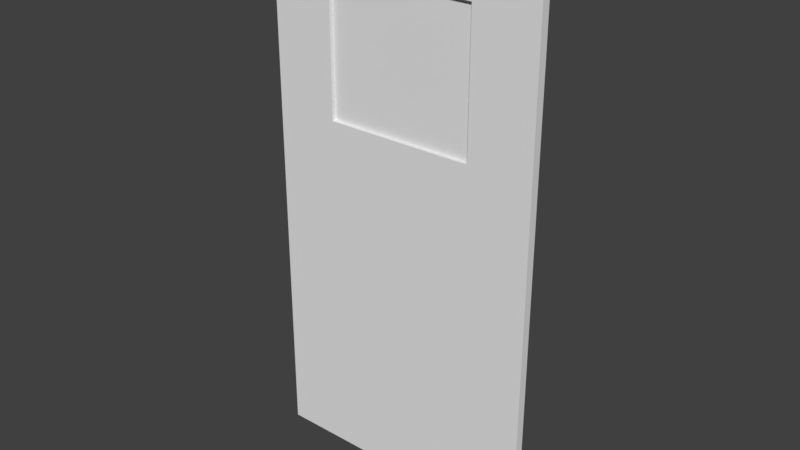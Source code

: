 # Source: Door01.blend  (saved by Blender 2.79.0; exported with 4.5.12 LTS)
import bpy
from mathutils import Matrix  # noqa: F401  (used for matrix-valued properties, if any)

bpy.ops.wm.read_factory_settings(use_empty=True)
scene = bpy.context.scene
scene.name = 'Scene'

# ---- collections
col_collection_1 = bpy.data.collections.new('Collection 1'); scene.collection.children.link(col_collection_1)

# ---- materials (node trees are filled in below, after node groups)
mat_doortexture = bpy.data.materials.new('DoorTexture')
mat_doortexture.alpha_threshold = 0.0
mat_doortexture.roughness = 0.5
mat_windowtexture02 = bpy.data.materials.new('WindowTexture02')
mat_windowtexture02.alpha_threshold = 0.0
mat_windowtexture02.roughness = 0.5

# ---- material node trees
mat_doortexture.use_nodes = True; mat_doortexture.node_tree.nodes.clear()
_N = mat_doortexture.node_tree.nodes; _L = mat_doortexture.node_tree.links
n0 = _N.new('ShaderNodeOutputMaterial'); n0.name = 'Material Output'; n0.location = (300, 300)
n1 = _N.new('ShaderNodeBsdfDiffuse'); n1.name = 'Diffuse BSDF'; n1.location = (10, 300)
_L.new(n1.outputs[0], n0.inputs[0])
n0.is_active_output = True
mat_windowtexture02.use_nodes = True; mat_windowtexture02.node_tree.nodes.clear()
_N = mat_windowtexture02.node_tree.nodes; _L = mat_windowtexture02.node_tree.links
n0 = _N.new('ShaderNodeOutputMaterial'); n0.name = 'Material Output'; n0.location = (300, 300)
n1 = _N.new('ShaderNodeBsdfDiffuse'); n1.name = 'Diffuse BSDF'; n1.location = (10, 300)
_L.new(n1.outputs[0], n0.inputs[0])
n0.is_active_output = True

# ---- world
world_world = bpy.data.worlds.new('World'); scene.world = world_world
world_world.color = (0.05088, 0.05088, 0.05088)
world_world.use_sun_shadow = False
world_world.sun_shadow_jitter_overblur = 0.0
world_world.cycles.sampling_method = 'MANUAL'

# ---- meshes
me_cube_007 = bpy.data.meshes.new('Cube.007')
me_cube_007.from_pydata([(-1.0, -1.0, -1.0), (-1.0, -1.0, 1.0), (-1.0, 1.0, -1.0), (-1.0, 1.0, 1.0), (1.0, -1.0, -1.0), (1.0, -1.0, 1.0), (1.0, 1.0, -1.0), (1.0, 1.0, 1.0), (-1.0, -1.0, 0.8), (-1.0, 1.0, 0.8), (1.0, 1.0, 0.8), (1.0, -1.0, 0.8), (-1.0, 1.0, 0.3001), (1.0, 1.0, 0.3001), (1.0, -1.0, 0.3001), (-1.0, -1.0, 0.3001), (-0.5395, 1.0, -1.0), (-0.5395, 1.0, 1.0), (-0.5395, -1.0, -1.0), (-0.5395, -1.0, 1.0), (-0.5395, -1.0, 0.8), (-0.5395, 1.0, 0.8), (-0.5395, 1.0, 0.3001), (-0.5395, -1.0, 0.3001), (0.5395, 1.0, 1.0), (0.5395, -1.0, -1.0), (0.5395, 1.0, 0.8), (0.5395, 1.0, 0.3001), (0.5395, 1.0, -1.0), (0.5395, -1.0, 1.0), (0.5395, -1.0, 0.8), (0.5395, -1.0, 0.3001)], [], [(8, 1, 3, 9), (26, 24, 7, 10), (10, 7, 5, 11), (20, 19, 1, 8), (28, 6, 4, 25), (17, 3, 1, 19), (23, 20, 8, 15), (13, 10, 11, 14), (27, 26, 10, 13), (15, 8, 9, 12), (0, 15, 12, 2), (28, 27, 13, 6), (6, 13, 14, 4), (18, 23, 15, 0), (25, 31, 23, 18), (2, 12, 22, 16), (12, 9, 21, 22), (24, 17, 19, 29), (2, 16, 18, 0), (30, 29, 19, 20), (9, 3, 17, 21), (11, 5, 29, 30), (7, 24, 29, 5), (14, 11, 30, 31), (4, 14, 31, 25), (16, 22, 27, 28), (16, 28, 25, 18), (21, 17, 24, 26), (31, 30, 26, 27), (31, 27, 22, 23), (22, 21, 20, 23), (30, 20, 21, 26)])
me_cube_007.materials.append(mat_doortexture)
me_cube_007.use_remesh_preserve_volume = False
me_cube_007.use_remesh_preserve_attributes = False
me_cube_007.use_mirror_vertex_groups = False
me_cube_007.update()
me_cube_024 = bpy.data.meshes.new('Cube.024')
me_cube_024.from_pydata([(-1.0, -1.0, -1.0), (-1.0, -1.0, 1.0), (-1.0, 1.0, -1.0), (-1.0, 1.0, 1.0), (1.0, -1.0, -1.0), (1.0, -1.0, 1.0), (1.0, 1.0, -1.0), (1.0, 1.0, 1.0)], [], [(0, 1, 3, 2), (2, 3, 7, 6), (6, 7, 5, 4), (4, 5, 1, 0), (2, 6, 4, 0), (7, 3, 1, 5)])
me_cube_024.materials.append(mat_windowtexture02)
me_cube_024.use_remesh_preserve_volume = False
me_cube_024.use_remesh_preserve_attributes = False
me_cube_024.use_mirror_vertex_groups = False
me_cube_024.update()

# ---- objects
ob_cube_001 = bpy.data.objects.new('Cube.001', me_cube_007)
ob_cube_006 = bpy.data.objects.new('Cube.006', me_cube_024)

# ---- transforms, parenting, visibility, modifiers, constraints
ob_cube_001.location = (0.0, 0.0, 1.0)
ob_cube_001.scale = (0.51, 0.016, 1.0)
ob_cube_001.lineart.crease_threshold = 0.0
ob_cube_006.location = (0.0001661, -0.0016, 1.555)
ob_cube_006.scale = (0.285, 0.0002428, 0.26)
ob_cube_006.lineart.crease_threshold = 0.0

# ---- collection membership
col_collection_1.objects.link(ob_cube_001)
col_collection_1.objects.link(ob_cube_006)

# ---- scene / render settings (as saved in the file)
scene.frame_start = 1; scene.frame_end = 250; scene.frame_set(1)
scene.render.engine = 'CYCLES'
scene.render.resolution_percentage = 50
scene.render.dither_intensity = 0.0
scene.cycles.use_denoising = False
scene.cycles.samples = 128
scene.cycles.sampling_pattern = 'TABULATED_SOBOL'
scene.cycles.use_adaptive_sampling = False
scene.cycles.use_light_tree = False
scene.cycles.blur_glossy = 0.0
scene.cycles.sample_clamp_indirect = 0.0
scene.view_settings.view_transform = 'Standard'
bpy.context.view_layer.update()

# ---- added for rendering (the .blend has no active camera and no usable light): camera, sun
cam_auto = bpy.data.cameras.new('AutoCamera')
cam_auto.lens = 50.0
cam_auto.sensor_width = 36.0
cam_auto.clip_end = 1000.0
ob_auto_camera = bpy.data.objects.new('AutoCamera', cam_auto)
scene.collection.objects.link(ob_auto_camera)
ob_auto_camera.location = (2.07742, -2.4929, 2.66193)
ob_auto_camera.rotation_euler = (1.09748, -7.21219e-08, 0.694738)
scene.camera = ob_auto_camera
light_auto_sun = bpy.data.lights.new('AutoSun', 'SUN')
light_auto_sun.energy = 3.0
light_auto_sun.angle = 0.0523599
ob_auto_sun = bpy.data.objects.new('AutoSun', light_auto_sun)
scene.collection.objects.link(ob_auto_sun)
ob_auto_sun.rotation_euler = (0.872665, 0.174533, 0.523599)
bpy.context.view_layer.update()
